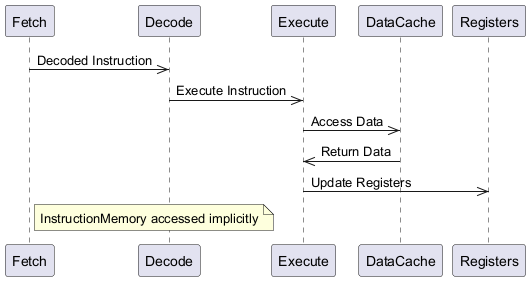

The diagram above was rendered by PlantUML. Its source (embedded in the PNG):
@startuml
participant Fetch as "Fetch"
participant Decode as "Decode"
participant Execute as "Execute"
participant DataCache
participant Registers

Fetch->>Decode: Decoded Instruction
Decode->>Execute: Execute Instruction
Execute->>DataCache: Access Data
DataCache->>Execute: Return Data
Execute->>Registers: Update Registers
note right of Fetch: InstructionMemory accessed implicitly
@enduml